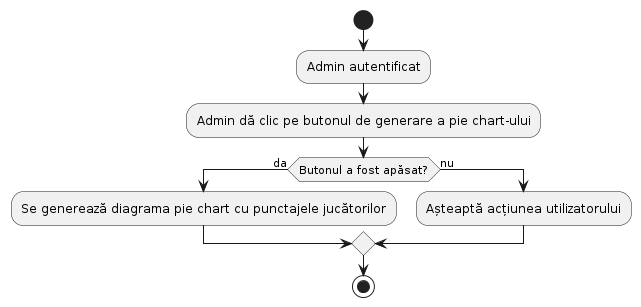

The diagram above was rendered by PlantUML. Its source (embedded in the PNG):
@startuml
start
:Admin autentificat;
:Admin dă clic pe butonul de generare a pie chart-ului;
if (Butonul a fost apăsat?) then (da)
  :Se generează diagrama pie chart cu punctajele jucătorilor;
else (nu)
  :Așteaptă acțiunea utilizatorului;
endif
stop
@enduml